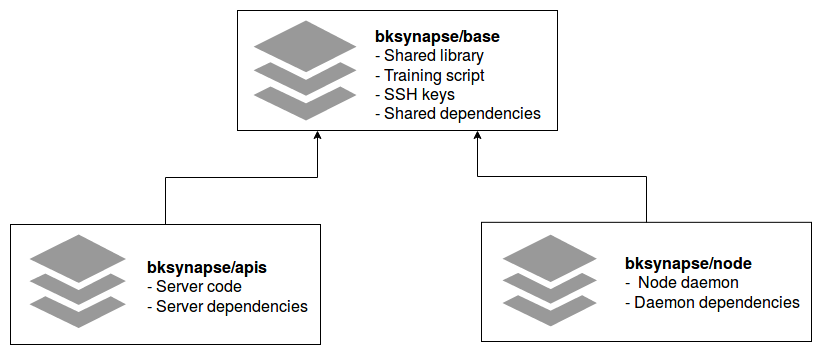

The diagram above was exported from draw.io. Its source (the exported page's mxGraphModel, read from the mxfile embedded in the PNG):
<mxGraphModel dx="1394" dy="729" grid="1" gridSize="10" guides="1" tooltips="1" connect="1" arrows="1" fold="1" page="1" pageScale="1" pageWidth="1169" pageHeight="827" math="0" shadow="0">
  <root>
    <mxCell id="0" />
    <mxCell id="1" parent="0" />
    <mxCell id="EdsiIz0nfLhhc4ycTznb-19" value="" style="group" vertex="1" connectable="0" parent="1">
      <mxGeometry x="437" y="122" width="326" height="130" as="geometry" />
    </mxCell>
    <mxCell id="EdsiIz0nfLhhc4ycTznb-18" value="" style="rounded=0;whiteSpace=wrap;html=1;strokeColor=#000000;fillColor=none;gradientColor=#999999;" vertex="1" parent="EdsiIz0nfLhhc4ycTznb-19">
      <mxGeometry width="320" height="120" as="geometry" />
    </mxCell>
    <mxCell id="EdsiIz0nfLhhc4ycTznb-4" value="" style="group" vertex="1" connectable="0" parent="EdsiIz0nfLhhc4ycTznb-19">
      <mxGeometry x="16" y="10" width="310" height="120" as="geometry" />
    </mxCell>
    <mxCell id="EdsiIz0nfLhhc4ycTznb-5" value="" style="html=1;aspect=fixed;strokeColor=none;shadow=0;align=center;verticalAlign=top;fillColor=#999999;shape=mxgraph.gcp2.files" vertex="1" parent="EdsiIz0nfLhhc4ycTznb-4">
      <mxGeometry width="103" height="100" as="geometry" />
    </mxCell>
    <mxCell id="EdsiIz0nfLhhc4ycTznb-6" value="&lt;div style=&quot;font-size: 16px&quot; align=&quot;left&quot;&gt;&lt;b&gt;&lt;font style=&quot;font-size: 16px&quot;&gt;bksynapse/base&lt;/font&gt;&lt;/b&gt;&lt;/div&gt;&lt;div style=&quot;font-size: 16px&quot; align=&quot;left&quot;&gt;&lt;font style=&quot;font-size: 16px&quot;&gt;- Shared library&lt;/font&gt;&lt;/div&gt;&lt;div style=&quot;font-size: 16px&quot; align=&quot;left&quot;&gt;&lt;font style=&quot;font-size: 16px&quot;&gt;- Training script&lt;/font&gt;&lt;/div&gt;&lt;div style=&quot;font-size: 16px&quot; align=&quot;left&quot;&gt;&lt;font style=&quot;font-size: 16px&quot;&gt;- SSH keys&lt;br&gt;&lt;/font&gt;&lt;/div&gt;&lt;div style=&quot;font-size: 16px&quot; align=&quot;left&quot;&gt;&lt;font style=&quot;font-size: 16px&quot;&gt;- Shared dependencies&lt;br&gt;&lt;/font&gt;&lt;/div&gt;" style="text;html=1;strokeColor=none;fillColor=none;align=center;verticalAlign=middle;whiteSpace=wrap;rounded=0;" vertex="1" parent="EdsiIz0nfLhhc4ycTznb-4">
      <mxGeometry x="100" y="4" width="210" height="96" as="geometry" />
    </mxCell>
    <mxCell id="EdsiIz0nfLhhc4ycTznb-21" value="" style="group" vertex="1" connectable="0" parent="1">
      <mxGeometry x="210" y="336" width="310" height="120" as="geometry" />
    </mxCell>
    <mxCell id="EdsiIz0nfLhhc4ycTznb-20" value="" style="rounded=0;whiteSpace=wrap;html=1;strokeColor=#000000;fillColor=none;gradientColor=#999999;" vertex="1" parent="EdsiIz0nfLhhc4ycTznb-21">
      <mxGeometry width="310" height="120" as="geometry" />
    </mxCell>
    <mxCell id="EdsiIz0nfLhhc4ycTznb-3" value="" style="group" vertex="1" connectable="0" parent="EdsiIz0nfLhhc4ycTznb-21">
      <mxGeometry x="19" y="10" width="291" height="100" as="geometry" />
    </mxCell>
    <mxCell id="EdsiIz0nfLhhc4ycTznb-1" value="" style="html=1;aspect=fixed;strokeColor=none;shadow=0;align=center;verticalAlign=top;fillColor=#999999;shape=mxgraph.gcp2.files" vertex="1" parent="EdsiIz0nfLhhc4ycTznb-3">
      <mxGeometry width="96.37620578778134" height="93.56913183279742" as="geometry" />
    </mxCell>
    <mxCell id="EdsiIz0nfLhhc4ycTznb-2" value="&lt;div style=&quot;font-size: 16px&quot; align=&quot;left&quot;&gt;&lt;b&gt;&lt;font style=&quot;font-size: 16px&quot;&gt;bksynapse/apis&lt;/font&gt;&lt;/b&gt;&lt;/div&gt;&lt;div style=&quot;font-size: 16px&quot; align=&quot;left&quot;&gt;&lt;font style=&quot;font-size: 16px&quot;&gt;- Server code&lt;br&gt;&lt;/font&gt;&lt;/div&gt;&lt;div style=&quot;font-size: 16px&quot; align=&quot;left&quot;&gt;&lt;font style=&quot;font-size: 16px&quot;&gt;- Server dependencies&lt;br&gt;&lt;/font&gt;&lt;/div&gt;" style="text;html=1;strokeColor=none;fillColor=none;align=center;verticalAlign=middle;whiteSpace=wrap;rounded=0;" vertex="1" parent="EdsiIz0nfLhhc4ycTznb-3">
      <mxGeometry x="105.05415162454874" y="10" width="185.94584837545125" height="80" as="geometry" />
    </mxCell>
    <mxCell id="EdsiIz0nfLhhc4ycTznb-24" value="" style="group" vertex="1" connectable="0" parent="1">
      <mxGeometry x="681" y="333" width="331" height="120" as="geometry" />
    </mxCell>
    <mxCell id="EdsiIz0nfLhhc4ycTznb-23" value="" style="group" vertex="1" connectable="0" parent="EdsiIz0nfLhhc4ycTznb-24">
      <mxGeometry y="10" width="331" height="110" as="geometry" />
    </mxCell>
    <mxCell id="EdsiIz0nfLhhc4ycTznb-22" value="" style="rounded=0;whiteSpace=wrap;html=1;strokeColor=#000000;fillColor=none;gradientColor=#999999;" vertex="1" parent="EdsiIz0nfLhhc4ycTznb-23">
      <mxGeometry y="-9.166666666666666" width="330" height="119.16666666666666" as="geometry" />
    </mxCell>
    <mxCell id="EdsiIz0nfLhhc4ycTznb-7" value="" style="group" vertex="1" connectable="0" parent="EdsiIz0nfLhhc4ycTznb-23">
      <mxGeometry x="21" y="3.208333333333333" width="310" height="91.66666666666666" as="geometry" />
    </mxCell>
    <mxCell id="EdsiIz0nfLhhc4ycTznb-8" value="" style="html=1;aspect=fixed;strokeColor=none;shadow=0;align=center;verticalAlign=top;fillColor=#999999;shape=mxgraph.gcp2.files" vertex="1" parent="EdsiIz0nfLhhc4ycTznb-7">
      <mxGeometry width="94.41666666666666" height="91.66666666666666" as="geometry" />
    </mxCell>
    <mxCell id="EdsiIz0nfLhhc4ycTznb-9" value="&lt;div style=&quot;font-size: 16px&quot; align=&quot;left&quot;&gt;&lt;b&gt;&lt;font style=&quot;font-size: 16px&quot;&gt;bksynapse/node&lt;/font&gt;&lt;/b&gt;&lt;/div&gt;&lt;div style=&quot;font-size: 16px&quot; align=&quot;left&quot;&gt;&lt;font style=&quot;font-size: 16px&quot;&gt;-&amp;nbsp; Node daemon&lt;br&gt;&lt;/font&gt;&lt;/div&gt;&lt;div style=&quot;font-size: 16px&quot; align=&quot;left&quot;&gt;&lt;font style=&quot;font-size: 16px&quot;&gt;- Daemon dependencies&lt;br&gt;&lt;/font&gt;&lt;/div&gt;" style="text;html=1;strokeColor=none;fillColor=none;align=center;verticalAlign=middle;whiteSpace=wrap;rounded=0;" vertex="1" parent="EdsiIz0nfLhhc4ycTznb-7">
      <mxGeometry x="111.91335740072202" y="9.166666666666664" width="198.08664259927795" height="73.33333333333331" as="geometry" />
    </mxCell>
    <mxCell id="EdsiIz0nfLhhc4ycTznb-25" style="edgeStyle=orthogonalEdgeStyle;rounded=0;orthogonalLoop=1;jettySize=auto;html=1;exitX=0.5;exitY=0;exitDx=0;exitDy=0;entryX=0.25;entryY=1;entryDx=0;entryDy=0;" edge="1" parent="1" source="EdsiIz0nfLhhc4ycTznb-20" target="EdsiIz0nfLhhc4ycTznb-18">
      <mxGeometry relative="1" as="geometry" />
    </mxCell>
    <mxCell id="EdsiIz0nfLhhc4ycTznb-27" style="edgeStyle=orthogonalEdgeStyle;rounded=0;orthogonalLoop=1;jettySize=auto;html=1;exitX=0.5;exitY=0;exitDx=0;exitDy=0;entryX=0.75;entryY=1;entryDx=0;entryDy=0;" edge="1" parent="1" source="EdsiIz0nfLhhc4ycTznb-22" target="EdsiIz0nfLhhc4ycTznb-18">
      <mxGeometry relative="1" as="geometry" />
    </mxCell>
  </root>
</mxGraphModel>